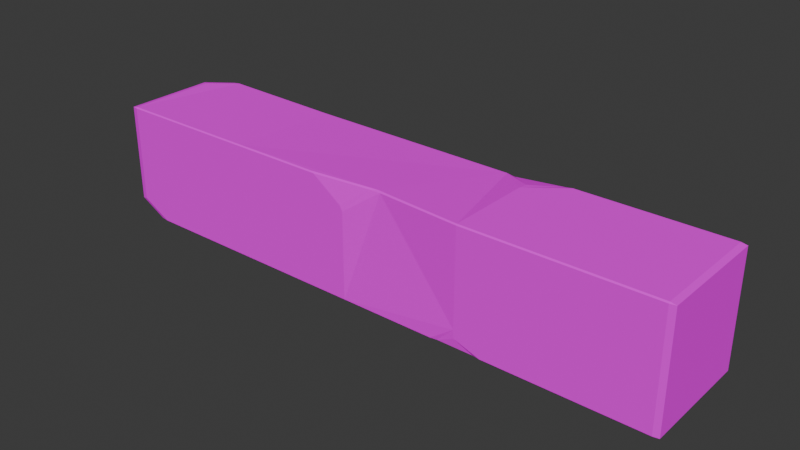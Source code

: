 # Source: beam_part2.blend  (saved by Blender 5.1.30; exported with 4.5.12 LTS)
import bpy
from mathutils import Matrix  # noqa: F401  (used for matrix-valued properties, if any)

bpy.ops.wm.read_factory_settings(use_empty=True)
scene = bpy.context.scene
scene.name = 'Scene'

# ---- collections
col_collection = bpy.data.collections.new('Collection'); scene.collection.children.link(col_collection)

# ---- images (referenced by path relative to the original .blend; pixels are not part of the script)
import os
ASSET_DIR = os.environ.get("B2B_ASSET_DIR", "")  # directory of the original .blend (textures are referenced by path, not embedded)
HERE = os.path.dirname(os.path.abspath(__file__))  # packed textures are extracted next to this script under _unpacked/

def load_image(name, relpath, width, height, colorspace="sRGB"):
    """Load a texture the original file referenced (path relative to the .blend, or extracted next to this script)."""
    p = next((c for c in (os.path.join(HERE, relpath), os.path.join(ASSET_DIR, relpath)) if relpath and os.path.exists(c)), "")
    if p:
        img = bpy.data.images.load(p, check_existing=True)
        img.name = name
    else:  # same state as the original file: an image datablock whose file is absent (Cycles renders it pink)
        img = bpy.data.images.new(name, width, height)
        img.source = "FILE"
        img.filepath = "//" + (relpath or name)
    img.colorspace_settings.name = colorspace
    return img
img_33421_jpg = load_image('33421.jpg', 'stylized_wood_texture/33421.jpg', 1024, 1024, 'sRGB')

# ---- materials (node trees are filled in below, after node groups)
mat_material_002 = bpy.data.materials.new('Material.002')

# ---- material node trees
mat_material_002.use_nodes = True; mat_material_002.node_tree.nodes.clear()
_N = mat_material_002.node_tree.nodes; _L = mat_material_002.node_tree.links
n0 = _N.new('ShaderNodeBsdfPrincipled'); n0.name = 'Principled BSDF'; n0.location = (-200, 100)
n0.inputs[2].default_value = 1.0
n0.inputs[3].default_value = 1.0
n1 = _N.new('ShaderNodeOutputMaterial'); n1.name = 'Material Output'; n1.location = (200, 100)
n2 = _N.new('ShaderNodeTexImage'); n2.name = 'Image Texture'; n2.location = (-490, 80)
n2.image = img_33421_jpg
n2.interpolation = 'Closest'
_L.new(n0.outputs[0], n1.inputs[0])
_L.new(n2.outputs[0], n0.inputs[0])
n1.is_active_output = True

# ---- world
world_world = bpy.data.worlds.new('World'); scene.world = world_world
world_world.use_nodes = True; world_world.node_tree.nodes.clear()
_N = world_world.node_tree.nodes; _L = world_world.node_tree.links
n0 = _N.new('ShaderNodeOutputWorld'); n0.name = 'World Output'; n0.location = (200, 100)
n1 = _N.new('ShaderNodeBackground'); n1.name = 'Background'; n1.location = (-200, 100)
n1.inputs[0].default_value = (0.05088, 0.05088, 0.05088, 1.0)
_L.new(n1.outputs[0], n0.inputs[0])
n0.is_active_output = True
world_world.color = (0.05088, 0.05088, 0.05088)
world_world.sun_shadow_jitter_overblur = 0.0

# ---- meshes
me_cube_002 = bpy.data.meshes.new('Cube.002')
me_cube_002.from_pydata([(-1.0, -1.0, 1.0), (-1.0, 1.0, -1.0), (1.0, -1.0, -1.0), (1.0, -1.0, 1.0), (1.0, 1.0, -1.0), (1.0, 1.0, 1.0), (-0.4801, 1.0, 0.9295), (-0.4801, -1.0, -1.0), (-0.4801, -1.0, 1.0), (0.3567, 1.0, -1.0), (0.3567, -1.0, 1.0), (-0.4801, 1.0, -0.7003), (-0.3884, 1.0, -1.0), (-0.4801, 0.7594, -1.0), (-0.5517, 1.0, -1.0), (0.3567, 1.0, 0.5546), (0.2688, 1.0, 0.9029), (0.3567, 0.5901, 1.0), (0.4624, 1.0, 1.0), (-0.9164, 1.0, 0.9711), (-1.0, 1.0, 0.6797), (-1.0, 0.5803, 1.0), (-0.8922, -1.0, -1.0), (-1.0, -1.0, -0.7077), (-1.0, -0.6573, -1.0), (-0.05421, -1.0, -1.0), (-0.05421, -1.0, 0.579), (0.05905, -0.8755, 1.0), (-0.171, -1.0, 1.0), (0.433, -1.0, -1.0), (0.3567, -1.0, -0.7532), (0.2886, -1.0, -1.0), (0.3567, -0.6383, -1.0)], [], [(4, 5, 3, 2), (11, 12, 13, 14), (15, 16, 17, 18), (5, 18, 17, 10, 3), (12, 11, 6, 16, 15, 9), (9, 15, 18, 5, 4), (19, 20, 21), (6, 19, 21, 0, 8), (1, 20, 19, 6, 11, 14), (22, 23, 24), (24, 23, 0, 21, 20, 1), (7, 8, 0, 23, 22), (1, 14, 13, 7, 22, 24), (26, 27, 28), (17, 16, 6, 8, 28, 27, 10), (25, 26, 28, 8, 7), (29, 30, 31, 32), (2, 3, 10, 30, 29), (13, 12, 9, 32, 31, 25, 7), (31, 30, 10, 27, 26, 25), (9, 4, 2, 29, 32)])
_uv = me_cube_002.uv_layers.new(name='UVMap')
_uv.uv.foreach_set('vector', [0.8621, 0.008892, 0.8621, 1.009, 0.1781, 1.009, 0.1781, 0.008892, 0.182, 0.1639, 0.2134, 0.01398, 0.3758, 0.008892, 0.1575, 0.01398, 0.4683, 0.7913, 0.4382, 0.9654, 0.662, 1.009, 0.5044, 1.014, 0.9969, 1.002, 0.813, 1.002, 0.7769, 0.7973, 0.7769, 0.00225, 0.9969, 0.00225, 0.2134, 0.01398, 0.182, 0.1639, 0.182, 0.9787, 0.4382, 0.9654, 0.4683, 0.7913, 0.4683, 0.01398, 0.4683, 0.01398, 0.4683, 0.7913, 0.5044, 1.014, 0.6883, 1.014, 0.6883, 0.01398, 0.8621, 0.9944, 0.8621, 0.8487, 0.7186, 1.009, 0.4906, 1.002, 0.3414, 1.002, 0.3128, 0.7924, 0.3128, 0.00225, 0.4906, 0.00225, 0.004213, 0.01398, 0.004213, 0.8538, 0.03281, 0.9995, 0.182, 0.9787, 0.182, 0.1639, 0.1575, 0.01398, 0.1781, 0.008892, 0.1781, 0.155, 0.2953, 0.008892, 0.2953, 0.008892, 0.1781, 0.155, 0.1781, 1.009, 0.7186, 1.009, 0.8621, 0.8487, 0.8621, 0.008892, 0.1786, -0.001283, 0.1786, 0.9987, 0.0007322, 0.9987, 0.0007322, 0.1449, 0.03762, -0.001283, 0.314, 1.002, 0.4673, 1.002, 0.4918, 0.8819, 0.4918, 0.00225, 0.3509, 0.00225, 0.314, 0.1736, 0.3242, 0.7882, 0.363, 0.9987, 0.2843, 0.9987, 0.7769, 0.7973, 0.7468, 1.002, 0.4906, 1.002, 0.4906, 0.00225, 0.5964, 0.00225, 0.6751, 0.06452, 0.7769, 0.00225, 0.3242, -0.001283, 0.3242, 0.7882, 0.2843, 0.9987, 0.1786, 0.9987, 0.1786, -0.001283, 0.8041, 0.00225, 0.662, 0.02938, 0.7547, 0.00225, 0.778, 0.1831, 0.6848, -0.001283, 0.6848, 0.9987, 0.4648, 0.9987, 0.4648, 0.1221, 0.4909, -0.001283, 0.4918, 0.8819, 0.5232, 1.002, 0.778, 1.002, 0.778, 0.1831, 0.7547, 0.00225, 0.6375, 0.00225, 0.4918, 0.00225, 0.4415, -0.001283, 0.4648, 0.1221, 0.4648, 0.9987, 0.363, 0.9987, 0.3242, 0.7882, 0.3242, -0.001283, 0.778, 1.002, 0.9981, 1.002, 0.9981, 0.00225, 0.8041, 0.00225, 0.778, 0.1831])
me_cube_002.materials.append(mat_material_002)
me_cube_002.update()

# ---- objects
ob_cube_001 = bpy.data.objects.new('Cube.001', me_cube_002)

# ---- transforms, parenting, visibility, modifiers, constraints
ob_cube_001.location = (0.0, 0.0, 0.7754)
ob_cube_001.scale = (2.797, 0.5504, 0.5504)
_m = ob_cube_001.modifiers.new('Bevel', 'BEVEL')
_m.width = 0.02
_m.width_pct = 0.02

# ---- collection membership
col_collection.objects.link(ob_cube_001)

# ---- scene / render settings (as saved in the file)
scene.frame_start = 1; scene.frame_end = 250; scene.frame_set(1)
scene.render.engine = 'BLENDER_EEVEE_NEXT'
scene.render.bake_bias = 0.0
scene.render.bake_samples = 0
scene.cycles.sampling_pattern = 'TABULATED_SOBOL'
scene.eevee.use_volume_custom_range = False
bpy.context.view_layer.update()

# ---- added for rendering (the .blend has no active camera and no usable light): camera, sun
cam_auto = bpy.data.cameras.new('AutoCamera')
cam_auto.lens = 50.0
cam_auto.sensor_width = 36.0
cam_auto.clip_end = 1000.0
ob_auto_camera = bpy.data.objects.new('AutoCamera', cam_auto)
scene.collection.objects.link(ob_auto_camera)
ob_auto_camera.location = (5.37198, -6.44638, 5.07298)
ob_auto_camera.rotation_euler = (1.09748, -7.21219e-08, 0.694738)
scene.camera = ob_auto_camera
light_auto_sun = bpy.data.lights.new('AutoSun', 'SUN')
light_auto_sun.energy = 3.0
light_auto_sun.angle = 0.0523599
ob_auto_sun = bpy.data.objects.new('AutoSun', light_auto_sun)
scene.collection.objects.link(ob_auto_sun)
ob_auto_sun.rotation_euler = (0.872665, 0.174533, 0.523599)
bpy.context.view_layer.update()
